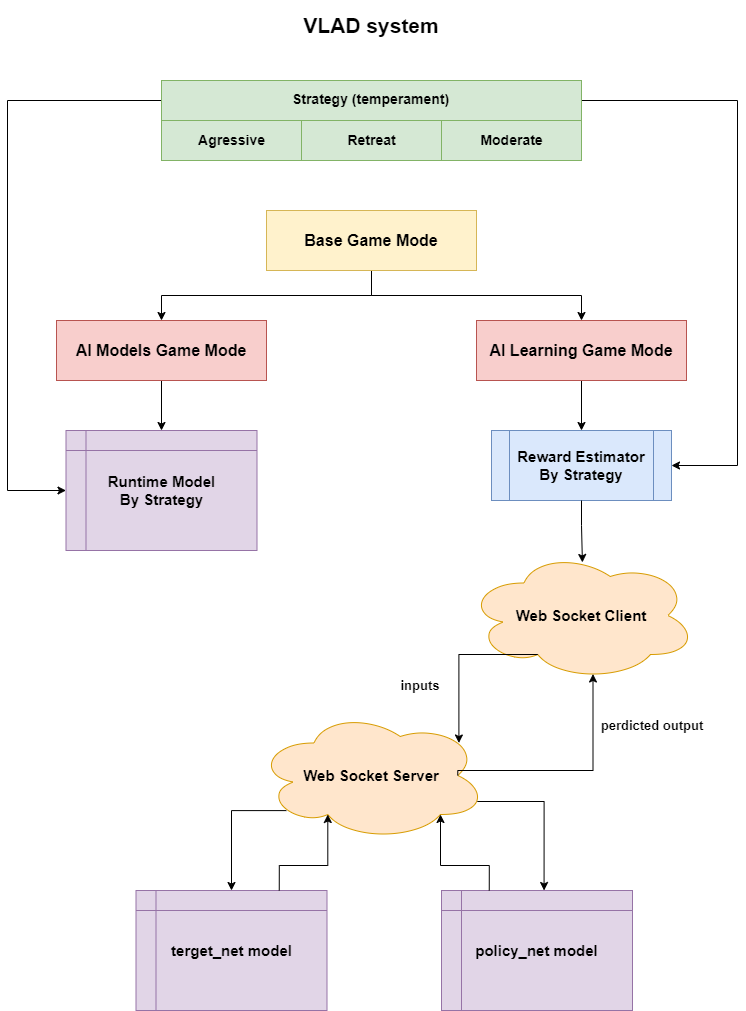

The diagram above was exported from draw.io. Its source (the exported page's mxGraphModel, read from the mxfile embedded in the PNG):
<mxGraphModel dx="880" dy="468" grid="1" gridSize="10" guides="1" tooltips="1" connect="1" arrows="1" fold="1" page="1" pageScale="1" pageWidth="827" pageHeight="1169" math="0" shadow="0">
  <root>
    <mxCell id="0" />
    <mxCell id="1" parent="0" />
    <mxCell id="PCIUq2u0ICE7piiivoBQ-1" value="&lt;font style=&quot;font-size: 21px;&quot;&gt;&lt;b&gt;VLAD system&lt;/b&gt;&lt;/font&gt;" style="text;html=1;strokeColor=none;fillColor=none;align=center;verticalAlign=middle;whiteSpace=wrap;rounded=0;" parent="1" vertex="1">
      <mxGeometry x="202" width="424" height="50" as="geometry" />
    </mxCell>
    <mxCell id="PCIUq2u0ICE7piiivoBQ-41" style="edgeStyle=orthogonalEdgeStyle;rounded=0;orthogonalLoop=1;jettySize=auto;html=1;exitX=0;exitY=0.25;exitDx=0;exitDy=0;entryX=0;entryY=0.5;entryDx=0;entryDy=0;" parent="1" source="PCIUq2u0ICE7piiivoBQ-3" target="PCIUq2u0ICE7piiivoBQ-20" edge="1">
      <mxGeometry relative="1" as="geometry">
        <Array as="points">
          <mxPoint x="50" y="100" />
          <mxPoint x="50" y="490" />
        </Array>
      </mxGeometry>
    </mxCell>
    <mxCell id="PCIUq2u0ICE7piiivoBQ-42" style="edgeStyle=orthogonalEdgeStyle;rounded=0;orthogonalLoop=1;jettySize=auto;html=1;exitX=1;exitY=0.25;exitDx=0;exitDy=0;entryX=1;entryY=0.5;entryDx=0;entryDy=0;" parent="1" source="PCIUq2u0ICE7piiivoBQ-3" target="PCIUq2u0ICE7piiivoBQ-19" edge="1">
      <mxGeometry relative="1" as="geometry">
        <Array as="points">
          <mxPoint x="780" y="100" />
          <mxPoint x="780" y="465" />
        </Array>
      </mxGeometry>
    </mxCell>
    <mxCell id="PCIUq2u0ICE7piiivoBQ-3" value="" style="rounded=0;whiteSpace=wrap;html=1;fillColor=#d5e8d4;strokeColor=#82b366;" parent="1" vertex="1">
      <mxGeometry x="204" y="80" width="420" height="80" as="geometry" />
    </mxCell>
    <mxCell id="PCIUq2u0ICE7piiivoBQ-4" value="" style="rounded=0;whiteSpace=wrap;html=1;fillColor=#d5e8d4;strokeColor=#82b366;" parent="1" vertex="1">
      <mxGeometry x="204" y="120" width="140" height="40" as="geometry" />
    </mxCell>
    <mxCell id="PCIUq2u0ICE7piiivoBQ-5" value="" style="rounded=0;whiteSpace=wrap;html=1;fillColor=#d5e8d4;strokeColor=#82b366;" parent="1" vertex="1">
      <mxGeometry x="344" y="120" width="140" height="40" as="geometry" />
    </mxCell>
    <mxCell id="PCIUq2u0ICE7piiivoBQ-6" value="" style="rounded=0;whiteSpace=wrap;html=1;fillColor=#d5e8d4;strokeColor=#82b366;" parent="1" vertex="1">
      <mxGeometry x="484" y="120" width="140" height="40" as="geometry" />
    </mxCell>
    <mxCell id="PCIUq2u0ICE7piiivoBQ-7" value="&lt;font style=&quot;font-size: 14px;&quot;&gt;&lt;b&gt;Strategy (temperament)&lt;/b&gt;&lt;/font&gt;" style="text;html=1;strokeColor=none;fillColor=none;align=center;verticalAlign=middle;whiteSpace=wrap;rounded=0;" parent="1" vertex="1">
      <mxGeometry x="297" y="84" width="233" height="30" as="geometry" />
    </mxCell>
    <mxCell id="PCIUq2u0ICE7piiivoBQ-8" value="&lt;font style=&quot;font-size: 14px;&quot;&gt;&lt;b&gt;Agressive&lt;/b&gt;&lt;/font&gt;" style="text;html=1;strokeColor=none;fillColor=none;align=center;verticalAlign=middle;whiteSpace=wrap;rounded=0;" parent="1" vertex="1">
      <mxGeometry x="212.5" y="125" width="123" height="30" as="geometry" />
    </mxCell>
    <mxCell id="PCIUq2u0ICE7piiivoBQ-9" value="&lt;font style=&quot;font-size: 14px;&quot;&gt;&lt;b&gt;Retreat&lt;/b&gt;&lt;/font&gt;" style="text;html=1;strokeColor=none;fillColor=none;align=center;verticalAlign=middle;whiteSpace=wrap;rounded=0;" parent="1" vertex="1">
      <mxGeometry x="352.5" y="125" width="123" height="30" as="geometry" />
    </mxCell>
    <mxCell id="PCIUq2u0ICE7piiivoBQ-10" value="&lt;font style=&quot;font-size: 14px;&quot;&gt;&lt;b&gt;Moderate&lt;/b&gt;&lt;/font&gt;" style="text;html=1;strokeColor=none;fillColor=none;align=center;verticalAlign=middle;whiteSpace=wrap;rounded=0;" parent="1" vertex="1">
      <mxGeometry x="492.5" y="125" width="123" height="30" as="geometry" />
    </mxCell>
    <mxCell id="PCIUq2u0ICE7piiivoBQ-26" style="edgeStyle=orthogonalEdgeStyle;rounded=0;orthogonalLoop=1;jettySize=auto;html=1;exitX=0.5;exitY=1;exitDx=0;exitDy=0;entryX=0.5;entryY=0;entryDx=0;entryDy=0;" parent="1" source="PCIUq2u0ICE7piiivoBQ-11" target="PCIUq2u0ICE7piiivoBQ-12" edge="1">
      <mxGeometry relative="1" as="geometry" />
    </mxCell>
    <mxCell id="PCIUq2u0ICE7piiivoBQ-28" style="edgeStyle=orthogonalEdgeStyle;rounded=0;orthogonalLoop=1;jettySize=auto;html=1;exitX=0.5;exitY=1;exitDx=0;exitDy=0;entryX=0.5;entryY=0;entryDx=0;entryDy=0;" parent="1" source="PCIUq2u0ICE7piiivoBQ-11" target="PCIUq2u0ICE7piiivoBQ-13" edge="1">
      <mxGeometry relative="1" as="geometry" />
    </mxCell>
    <mxCell id="PCIUq2u0ICE7piiivoBQ-11" value="&lt;font style=&quot;font-size: 16px;&quot;&gt;&lt;b&gt;Base Game Mode&lt;/b&gt;&lt;/font&gt;" style="rounded=0;whiteSpace=wrap;html=1;fillColor=#fff2cc;strokeColor=#d6b656;" parent="1" vertex="1">
      <mxGeometry x="309" y="210" width="210" height="60" as="geometry" />
    </mxCell>
    <mxCell id="PCIUq2u0ICE7piiivoBQ-29" style="edgeStyle=orthogonalEdgeStyle;rounded=0;orthogonalLoop=1;jettySize=auto;html=1;exitX=0.5;exitY=1;exitDx=0;exitDy=0;entryX=0.5;entryY=0;entryDx=0;entryDy=0;" parent="1" source="PCIUq2u0ICE7piiivoBQ-12" target="PCIUq2u0ICE7piiivoBQ-20" edge="1">
      <mxGeometry relative="1" as="geometry" />
    </mxCell>
    <mxCell id="PCIUq2u0ICE7piiivoBQ-12" value="&lt;font style=&quot;font-size: 16px;&quot;&gt;&lt;b&gt;AI Models Game Mode&lt;/b&gt;&lt;/font&gt;" style="rounded=0;whiteSpace=wrap;html=1;fillColor=#f8cecc;strokeColor=#b85450;" parent="1" vertex="1">
      <mxGeometry x="99" y="320" width="210" height="60" as="geometry" />
    </mxCell>
    <mxCell id="PCIUq2u0ICE7piiivoBQ-30" style="edgeStyle=orthogonalEdgeStyle;rounded=0;orthogonalLoop=1;jettySize=auto;html=1;exitX=0.5;exitY=1;exitDx=0;exitDy=0;entryX=0.5;entryY=0;entryDx=0;entryDy=0;" parent="1" source="PCIUq2u0ICE7piiivoBQ-13" target="PCIUq2u0ICE7piiivoBQ-19" edge="1">
      <mxGeometry relative="1" as="geometry" />
    </mxCell>
    <mxCell id="PCIUq2u0ICE7piiivoBQ-13" value="&lt;font style=&quot;font-size: 16px;&quot;&gt;&lt;b&gt;AI Learning Game Mode&lt;/b&gt;&lt;/font&gt;" style="rounded=0;whiteSpace=wrap;html=1;fillColor=#f8cecc;strokeColor=#b85450;" parent="1" vertex="1">
      <mxGeometry x="519" y="320" width="210" height="60" as="geometry" />
    </mxCell>
    <mxCell id="PCIUq2u0ICE7piiivoBQ-19" value="&lt;font style=&quot;font-size: 15px;&quot;&gt;&lt;b&gt;Reward Estimator By Strategy&lt;/b&gt;&lt;/font&gt;" style="shape=process;whiteSpace=wrap;html=1;backgroundOutline=1;fillColor=#dae8fc;strokeColor=#6c8ebf;" parent="1" vertex="1">
      <mxGeometry x="534" y="430" width="180" height="70" as="geometry" />
    </mxCell>
    <mxCell id="PCIUq2u0ICE7piiivoBQ-20" value="&lt;font style=&quot;font-size: 15px;&quot;&gt;&lt;b&gt;Runtime Model&lt;br&gt;By Strategy&lt;/b&gt;&lt;/font&gt;" style="shape=internalStorage;whiteSpace=wrap;html=1;backgroundOutline=1;fillColor=#e1d5e7;strokeColor=#9673a6;" parent="1" vertex="1">
      <mxGeometry x="108.5" y="430" width="191" height="120" as="geometry" />
    </mxCell>
    <mxCell id="PCIUq2u0ICE7piiivoBQ-34" style="edgeStyle=orthogonalEdgeStyle;rounded=0;orthogonalLoop=1;jettySize=auto;html=1;exitX=0.13;exitY=0.77;exitDx=0;exitDy=0;exitPerimeter=0;" parent="1" source="PCIUq2u0ICE7piiivoBQ-22" target="PCIUq2u0ICE7piiivoBQ-24" edge="1">
      <mxGeometry relative="1" as="geometry">
        <Array as="points">
          <mxPoint x="274" y="810" />
        </Array>
      </mxGeometry>
    </mxCell>
    <mxCell id="PCIUq2u0ICE7piiivoBQ-22" value="&lt;font style=&quot;font-size: 15px;&quot;&gt;&lt;b&gt;Web Socket Server&lt;/b&gt;&lt;/font&gt;" style="ellipse;shape=cloud;whiteSpace=wrap;html=1;fillColor=#ffe6cc;strokeColor=#d79b00;" parent="1" vertex="1">
      <mxGeometry x="299" y="710" width="230" height="130" as="geometry" />
    </mxCell>
    <mxCell id="PCIUq2u0ICE7piiivoBQ-23" value="&lt;font style=&quot;font-size: 15px;&quot;&gt;&lt;b&gt;Web Socket Client&lt;/b&gt;&lt;/font&gt;" style="ellipse;shape=cloud;whiteSpace=wrap;html=1;fillColor=#ffe6cc;strokeColor=#d79b00;" parent="1" vertex="1">
      <mxGeometry x="509" y="550" width="230" height="130" as="geometry" />
    </mxCell>
    <mxCell id="PCIUq2u0ICE7piiivoBQ-24" value="&lt;font style=&quot;font-size: 15px;&quot;&gt;&lt;b&gt;terget_net model&lt;/b&gt;&lt;/font&gt;" style="shape=internalStorage;whiteSpace=wrap;html=1;backgroundOutline=1;fillColor=#e1d5e7;strokeColor=#9673a6;" parent="1" vertex="1">
      <mxGeometry x="178.5" y="890" width="191" height="120" as="geometry" />
    </mxCell>
    <mxCell id="PCIUq2u0ICE7piiivoBQ-25" value="&lt;font style=&quot;font-size: 15px;&quot;&gt;&lt;b&gt;policy_net model&lt;/b&gt;&lt;/font&gt;" style="shape=internalStorage;whiteSpace=wrap;html=1;backgroundOutline=1;fillColor=#e1d5e7;strokeColor=#9673a6;" parent="1" vertex="1">
      <mxGeometry x="484" y="890" width="191" height="120" as="geometry" />
    </mxCell>
    <mxCell id="PCIUq2u0ICE7piiivoBQ-31" style="edgeStyle=orthogonalEdgeStyle;rounded=0;orthogonalLoop=1;jettySize=auto;html=1;exitX=0.5;exitY=1;exitDx=0;exitDy=0;entryX=0.504;entryY=0.092;entryDx=0;entryDy=0;entryPerimeter=0;" parent="1" source="PCIUq2u0ICE7piiivoBQ-19" target="PCIUq2u0ICE7piiivoBQ-23" edge="1">
      <mxGeometry relative="1" as="geometry" />
    </mxCell>
    <mxCell id="PCIUq2u0ICE7piiivoBQ-32" style="edgeStyle=orthogonalEdgeStyle;rounded=0;orthogonalLoop=1;jettySize=auto;html=1;exitX=0.31;exitY=0.8;exitDx=0;exitDy=0;exitPerimeter=0;entryX=0.88;entryY=0.25;entryDx=0;entryDy=0;entryPerimeter=0;" parent="1" source="PCIUq2u0ICE7piiivoBQ-23" target="PCIUq2u0ICE7piiivoBQ-22" edge="1">
      <mxGeometry relative="1" as="geometry">
        <Array as="points">
          <mxPoint x="501" y="654" />
        </Array>
      </mxGeometry>
    </mxCell>
    <mxCell id="PCIUq2u0ICE7piiivoBQ-33" style="edgeStyle=orthogonalEdgeStyle;rounded=0;orthogonalLoop=1;jettySize=auto;html=1;exitX=0.875;exitY=0.5;exitDx=0;exitDy=0;exitPerimeter=0;entryX=0.55;entryY=0.95;entryDx=0;entryDy=0;entryPerimeter=0;" parent="1" source="PCIUq2u0ICE7piiivoBQ-22" target="PCIUq2u0ICE7piiivoBQ-23" edge="1">
      <mxGeometry relative="1" as="geometry">
        <Array as="points">
          <mxPoint x="500" y="770" />
          <mxPoint x="636" y="770" />
        </Array>
      </mxGeometry>
    </mxCell>
    <mxCell id="PCIUq2u0ICE7piiivoBQ-35" style="edgeStyle=orthogonalEdgeStyle;rounded=0;orthogonalLoop=1;jettySize=auto;html=1;exitX=0.96;exitY=0.7;exitDx=0;exitDy=0;exitPerimeter=0;entryX=0.537;entryY=0;entryDx=0;entryDy=0;entryPerimeter=0;" parent="1" source="PCIUq2u0ICE7piiivoBQ-22" target="PCIUq2u0ICE7piiivoBQ-25" edge="1">
      <mxGeometry relative="1" as="geometry">
        <Array as="points">
          <mxPoint x="587" y="801" />
        </Array>
      </mxGeometry>
    </mxCell>
    <mxCell id="PCIUq2u0ICE7piiivoBQ-37" style="edgeStyle=orthogonalEdgeStyle;rounded=0;orthogonalLoop=1;jettySize=auto;html=1;exitX=0.75;exitY=0;exitDx=0;exitDy=0;entryX=0.31;entryY=0.8;entryDx=0;entryDy=0;entryPerimeter=0;" parent="1" source="PCIUq2u0ICE7piiivoBQ-24" target="PCIUq2u0ICE7piiivoBQ-22" edge="1">
      <mxGeometry relative="1" as="geometry" />
    </mxCell>
    <mxCell id="PCIUq2u0ICE7piiivoBQ-38" style="edgeStyle=orthogonalEdgeStyle;rounded=0;orthogonalLoop=1;jettySize=auto;html=1;exitX=0.25;exitY=0;exitDx=0;exitDy=0;entryX=0.8;entryY=0.8;entryDx=0;entryDy=0;entryPerimeter=0;" parent="1" source="PCIUq2u0ICE7piiivoBQ-25" target="PCIUq2u0ICE7piiivoBQ-22" edge="1">
      <mxGeometry relative="1" as="geometry">
        <mxPoint x="484" y="822" as="targetPoint" />
      </mxGeometry>
    </mxCell>
    <mxCell id="PCIUq2u0ICE7piiivoBQ-39" value="&lt;font style=&quot;font-size: 13px;&quot;&gt;&lt;b&gt;inputs&lt;/b&gt;&lt;/font&gt;" style="text;html=1;strokeColor=none;fillColor=none;align=center;verticalAlign=middle;whiteSpace=wrap;rounded=0;" parent="1" vertex="1">
      <mxGeometry x="432.5" y="670" width="60" height="30" as="geometry" />
    </mxCell>
    <mxCell id="PCIUq2u0ICE7piiivoBQ-40" value="&lt;font style=&quot;font-size: 13px;&quot;&gt;&lt;b&gt;perdicted output&lt;/b&gt;&lt;/font&gt;" style="text;html=1;strokeColor=none;fillColor=none;align=center;verticalAlign=middle;whiteSpace=wrap;rounded=0;" parent="1" vertex="1">
      <mxGeometry x="640" y="710" width="110" height="30" as="geometry" />
    </mxCell>
  </root>
</mxGraphModel>